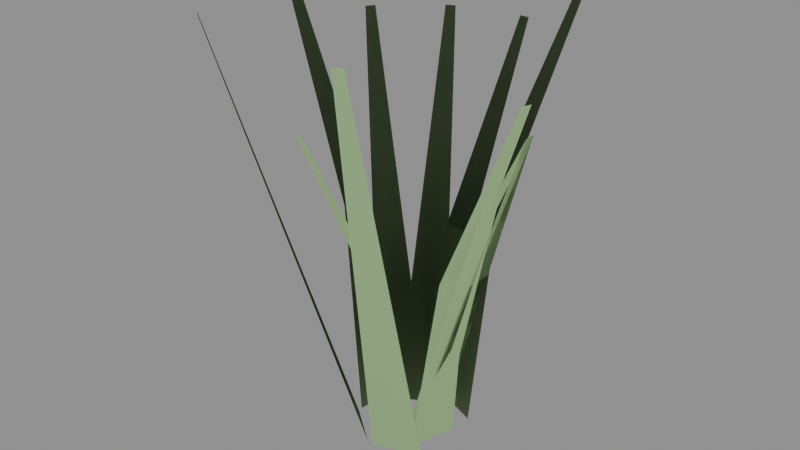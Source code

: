 # Source: prop_flower_wild_a.blend  (saved by Blender 5.2.44; exported with 4.5.12 LTS)
import bpy
from mathutils import Matrix  # noqa: F401  (used for matrix-valued properties, if any)

bpy.ops.wm.read_factory_settings(use_empty=True)
scene = bpy.context.scene
scene.name = 'Scene'

# ---- materials (node trees are filled in below, after node groups)
mat_m_foliagewildflowers = bpy.data.materials.new('M_FoliageWildflowers')

# ---- material node trees
mat_m_foliagewildflowers.use_nodes = True; mat_m_foliagewildflowers.node_tree.nodes.clear()
_N = mat_m_foliagewildflowers.node_tree.nodes; _L = mat_m_foliagewildflowers.node_tree.links
n0 = _N.new('ShaderNodeBsdfPrincipled'); n0.name = 'Principled BSDF'; n0.location = (-200, 100)
n0.inputs[0].default_value = (0.35, 0.55, 0.25, 1.0)
n0.inputs[2].default_value = 0.85
n0.inputs[10].default_value = 0.005
n1 = _N.new('ShaderNodeOutputMaterial'); n1.name = 'Material Output'; n1.location = (200, 100)
_L.new(n0.outputs[0], n1.inputs[0])
n1.is_active_output = True

# ---- meshes
me_sm_wilda_lod0 = bpy.data.meshes.new('SM_WildA_LOD0')
me_sm_wilda_lod0.from_pydata([(0.04, -0.055, 0.0), (0.04, 0.055, 0.0), (0.09625, -0.033, 0.375), (0.09625, 0.033, 0.375), (0.265, -0.011, 0.75), (0.265, 0.011, 0.75), (0.06037, 0.07075, 0.0), (-0.04934, 0.07884, 0.0), (0.04311, 0.1359, 0.425), (-0.02271, 0.1408, 0.425), (0.03524, 0.3283, 0.85), (0.0133, 0.3299, 0.85), (-0.1007, 0.07054, 0.0), (-0.1169, -0.03827, 0.0), (-0.1744, 0.05923, 0.475), (-0.1841, -0.00606, 0.475), (-0.3891, 0.06881, 0.95), (-0.3923, 0.04705, 0.95), (-0.06243, -0.02698, 0.0), (0.0449, -0.05107, 0.0), (-0.05328, -0.08669, 0.375), (0.01112, -0.1011, 0.375), (-0.06877, -0.2562, 0.75), (-0.0473, -0.261, 0.75), (0.05581, -0.0744, 0.0), (0.08773, 0.03087, 0.0), (0.1232, -0.07184, 0.425), (0.1424, -0.00868, 0.425), (0.3126, -0.1063, 0.85), (0.319, -0.08523, 0.85), (0.09089, 0.08285, 0.0), (-0.01175, 0.1224, 0.0), (0.09599, 0.1572, 0.475), (0.03441, 0.181, 0.475), (0.1524, 0.3646, 0.95), (0.1318, 0.3725, 0.95)], [], [(0, 1, 3, 2), (2, 3, 5, 4), (6, 7, 9, 8), (8, 9, 11, 10), (12, 13, 15, 14), (14, 15, 17, 16), (18, 19, 21, 20), (20, 21, 23, 22), (24, 25, 27, 26), (26, 27, 29, 28), (30, 31, 33, 32), (32, 33, 35, 34)])
_uv = me_sm_wilda_lod0.uv_layers.new(name='UVMap')
_uv.uv.foreach_set('vector', [0.0, 0.0, 1.0, 0.0, 1.0, 0.5, 0.0, 0.5, 0.0, 0.5, 1.0, 0.5, 1.0, 1.0, 0.0, 1.0, 0.0, 0.0, 1.0, 0.0, 1.0, 0.5, 0.0, 0.5, 0.0, 0.5, 1.0, 0.5, 1.0, 1.0, 0.0, 1.0, 0.0, 0.0, 1.0, 0.0, 1.0, 0.5, 0.0, 0.5, 0.0, 0.5, 1.0, 0.5, 1.0, 1.0, 0.0, 1.0, 0.0, 0.0, 1.0, 0.0, 1.0, 0.5, 0.0, 0.5, 0.0, 0.5, 1.0, 0.5, 1.0, 1.0, 0.0, 1.0, 0.0, 0.0, 1.0, 0.0, 1.0, 0.5, 0.0, 0.5, 0.0, 0.5, 1.0, 0.5, 1.0, 1.0, 0.0, 1.0, 0.0, 0.0, 1.0, 0.0, 1.0, 0.5, 0.0, 0.5, 0.0, 0.5, 1.0, 0.5, 1.0, 1.0, 0.0, 1.0])
_ca = me_sm_wilda_lod0.color_attributes.new('Color', 'FLOAT_COLOR', 'POINT')
_ca.data.foreach_set('color', [0.14, 0.28, 0.11, 1.0, 0.14, 0.28, 0.11, 1.0, 0.2912, 0.527, 0.2258, 1.0, 0.2912, 0.527, 0.2258, 1.0, 0.3491, 0.6007, 0.2416, 1.0, 0.3491, 0.6007, 0.2416, 1.0, 0.14, 0.28, 0.11, 1.0, 0.14, 0.28, 0.11, 1.0, 0.2989, 0.5368, 0.2279, 1.0, 0.2989, 0.5368, 0.2279, 1.0, 0.3646, 0.6204, 0.2458, 1.0, 0.3646, 0.6204, 0.2458, 1.0, 0.14, 0.28, 0.11, 1.0, 0.14, 0.28, 0.11, 1.0, 0.3067, 0.5467, 0.23, 1.0, 0.3067, 0.5467, 0.23, 1.0, 0.38, 0.64, 0.25, 1.0, 0.38, 0.64, 0.25, 1.0, 0.14, 0.28, 0.11, 1.0, 0.14, 0.28, 0.11, 1.0, 0.2912, 0.527, 0.2258, 1.0, 0.2912, 0.527, 0.2258, 1.0, 0.3491, 0.6007, 0.2416, 1.0, 0.3491, 0.6007, 0.2416, 1.0, 0.14, 0.28, 0.11, 1.0, 0.14, 0.28, 0.11, 1.0, 0.2989, 0.5368, 0.2279, 1.0, 0.2989, 0.5368, 0.2279, 1.0, 0.3646, 0.6204, 0.2458, 1.0, 0.3646, 0.6204, 0.2458, 1.0, 0.14, 0.28, 0.11, 1.0, 0.14, 0.28, 0.11, 1.0, 0.3067, 0.5467, 0.23, 1.0, 0.3067, 0.5467, 0.23, 1.0, 0.38, 0.64, 0.25, 1.0, 0.38, 0.64, 0.25, 1.0])
me_sm_wilda_lod0.materials.append(mat_m_foliagewildflowers)
me_sm_wilda_lod0.update()
me_sm_wilda_lod0.normals_split_custom_set([tuple(v) for v in zip(*[iter([0.01009, -0.01387, 0.9999, 0.01009, 0.01383, 0.9999, 0.02448, 0.008425, 0.9997, 0.02448, -0.008383, 0.9997, 0.02432, -0.008418, 0.9997, 0.02432, 0.00838, 0.9997, 0.06873, 0.002862, 0.9976, 0.06873, -0.002823, 0.9976, 0.01526, 0.01794, 0.9997, -0.01243, 0.01998, 0.9997, -0.005841, 0.03593, 0.9993, 0.01101, 0.03469, 0.9993, 0.01099, 0.03468, 0.9993, -0.005747, 0.03591, 0.9993, 0.003493, 0.08634, 0.9963, 0.009172, 0.08592, 0.9963, -0.02571, 0.01796, 0.9995, -0.02981, -0.009685, 0.9995, -0.04735, -0.001519, 0.9989, -0.04488, 0.01516, 0.9989, -0.04472, 0.01514, 0.9989, -0.0472, -0.001608, 0.9989, -0.1037, 0.0125, 0.9945, -0.1028, 0.01823, 0.9945, -0.01575, -0.006811, 0.9999, 0.01128, -0.01288, 0.9999, 0.002859, -0.02573, 0.9997, -0.01354, -0.02205, 0.9997, -0.01354, -0.02189, 0.9997, 0.00285, -0.02557, 0.9997, -0.01226, -0.06768, 0.9976, -0.01781, -0.06644, 0.9976, 0.01416, -0.01882, 0.9997, 0.02221, 0.00775, 0.9997, 0.03634, -0.00217, 0.9993, 0.03144, -0.01834, 0.9993, 0.03143, -0.01832, 0.9993, 0.0363, -0.002258, 0.9993, 0.08348, -0.02232, 0.9963, 0.08182, -0.02777, 0.9963, 0.02315, 0.02115, 0.9995, -0.002922, 0.03121, 0.9995, 0.008887, 0.04653, 0.9989, 0.02462, 0.04047, 0.9989, 0.02456, 0.04032, 0.9989, 0.008769, 0.04641, 0.9989, 0.0349, 0.09843, 0.9945, 0.04031, 0.09635, 0.9945])] * 3)])
me_sm_wilda_lod1 = bpy.data.meshes.new('SM_WildA_LOD1')
me_sm_wilda_lod1.from_pydata([(0.04, -0.055, 0.0), (0.04, 0.055, 0.0), (0.265, -0.011, 0.75), (0.265, 0.011, 0.75), (0.0169, 0.09146, 0.0), (-0.08215, 0.04361, 0.0), (-0.1336, 0.3019, 0.85), (-0.1534, 0.2924, 0.85), (-0.1115, -0.05198, 0.0), (-0.02529, -0.1204, 0.0), (-0.2542, -0.3026, 0.95), (-0.2369, -0.3163, 0.95), (0.02698, -0.06243, 0.0), (0.05107, 0.0449, 0.0), (0.2562, -0.06877, 0.75), (0.261, -0.0473, 0.75)], [], [(0, 1, 3, 2), (4, 5, 7, 6), (8, 9, 11, 10), (12, 13, 15, 14)])
_uv = me_sm_wilda_lod1.uv_layers.new(name='UVMap')
_uv.uv.foreach_set('vector', [0.0, 0.0, 1.0, 0.0, 1.0, 1.0, 0.0, 1.0, 0.0, 0.0, 1.0, 0.0, 1.0, 1.0, 0.0, 1.0, 0.0, 0.0, 1.0, 0.0, 1.0, 1.0, 0.0, 1.0, 0.0, 0.0, 1.0, 0.0, 1.0, 1.0, 0.0, 1.0])
_ca = me_sm_wilda_lod1.color_attributes.new('Color', 'FLOAT_COLOR', 'POINT')
_ca.data.foreach_set('color', [0.14, 0.28, 0.11, 1.0, 0.14, 0.28, 0.11, 1.0, 0.3491, 0.6007, 0.2416, 1.0, 0.3491, 0.6007, 0.2416, 1.0, 0.14, 0.28, 0.11, 1.0, 0.14, 0.28, 0.11, 1.0, 0.3646, 0.6204, 0.2458, 1.0, 0.3646, 0.6204, 0.2458, 1.0, 0.14, 0.28, 0.11, 1.0, 0.14, 0.28, 0.11, 1.0, 0.38, 0.64, 0.25, 1.0, 0.38, 0.64, 0.25, 1.0, 0.14, 0.28, 0.11, 1.0, 0.14, 0.28, 0.11, 1.0, 0.3491, 0.6007, 0.2416, 1.0, 0.3491, 0.6007, 0.2416, 1.0])
me_sm_wilda_lod1.materials.append(mat_m_foliagewildflowers)
me_sm_wilda_lod1.update()
me_sm_wilda_lod1.normals_split_custom_set([tuple(v) for v in zip(*[iter([0.01013, -0.01392, 0.9999, 0.01013, 0.01388, 0.9999, 0.06878, 0.002785, 0.9976, 0.06878, -0.002882, 0.9976, 0.004242, 0.0232, 0.9997, -0.02077, 0.01111, 0.9997, -0.04018, 0.07655, 0.9963, -0.03502, 0.07905, 0.9963, -0.02834, -0.0132, 0.9995, -0.006442, -0.03058, 0.9995, -0.06262, -0.08365, 0.9945, -0.0672, -0.08001, 0.9945, 0.006831, -0.0158, 0.9999, 0.01292, 0.01132, 0.9999, 0.06772, -0.01235, 0.9976, 0.06648, -0.01787, 0.9976])] * 3)])
me_sm_wilda_lod2 = bpy.data.meshes.new('SM_WildA_LOD2')
me_sm_wilda_lod2.from_pydata([(0.04, -0.055, 0.0), (0.04, 0.055, 0.0), (0.265, -0.011, 0.75), (0.265, 0.011, 0.75), (-0.03109, 0.08765, 0.0), (-0.09295, -0.003306, 0.0), (-0.2667, 0.1947, 0.85), (-0.2791, 0.1765, 0.85), (-0.01072, -0.1225, 0.0), (0.09158, -0.08208, 0.0), (0.135, -0.3714, 0.95), (0.1554, -0.3633, 0.95)], [], [(0, 1, 3, 2), (4, 5, 7, 6), (8, 9, 11, 10)])
_uv = me_sm_wilda_lod2.uv_layers.new(name='UVMap')
_uv.uv.foreach_set('vector', [0.0, 0.0, 1.0, 0.0, 1.0, 1.0, 0.0, 1.0, 0.0, 0.0, 1.0, 0.0, 1.0, 1.0, 0.0, 1.0, 0.0, 0.0, 1.0, 0.0, 1.0, 1.0, 0.0, 1.0])
_ca = me_sm_wilda_lod2.color_attributes.new('Color', 'FLOAT_COLOR', 'POINT')
_ca.data.foreach_set('color', [0.14, 0.28, 0.11, 1.0, 0.14, 0.28, 0.11, 1.0, 0.3491, 0.6007, 0.2416, 1.0, 0.3491, 0.6007, 0.2416, 1.0, 0.14, 0.28, 0.11, 1.0, 0.14, 0.28, 0.11, 1.0, 0.3646, 0.6204, 0.2458, 1.0, 0.3646, 0.6204, 0.2458, 1.0, 0.14, 0.28, 0.11, 1.0, 0.14, 0.28, 0.11, 1.0, 0.38, 0.64, 0.25, 1.0, 0.38, 0.64, 0.25, 1.0])
me_sm_wilda_lod2.materials.append(mat_m_foliagewildflowers)
me_sm_wilda_lod2.update()
me_sm_wilda_lod2.normals_split_custom_set([tuple(v) for v in zip(*[iter([0.01013, -0.01392, 0.9999, 0.01013, 0.01388, 0.9999, 0.06878, 0.002785, 0.9976, 0.06878, -0.002882, 0.9976, -0.007924, 0.02221, 0.9997, -0.02355, -0.0007628, 0.9997, -0.07308, 0.0462, 0.9963, -0.06985, 0.05095, 0.9963, -0.00274, -0.03114, 0.9995, 0.02326, -0.02087, 0.9995, 0.04113, -0.09606, 0.9945, 0.03569, -0.09821, 0.9945])] * 3)])

# ---- objects
ob_root_prop_flower_wild_a = bpy.data.objects.new('ROOT_prop_flower_wild_a', None)
ob_sm_wilda_lod0 = bpy.data.objects.new('SM_WildA_LOD0', me_sm_wilda_lod0)
ob_sm_wilda_lod1 = bpy.data.objects.new('SM_WildA_LOD1', me_sm_wilda_lod1)
ob_sm_wilda_lod2 = bpy.data.objects.new('SM_WildA_LOD2', me_sm_wilda_lod2)

# ---- transforms, parenting, visibility, modifiers, constraints
ob_root_prop_flower_wild_a.location = (0.0, 0.0, 0.0)
ob_sm_wilda_lod0.parent = ob_root_prop_flower_wild_a
ob_sm_wilda_lod0.location = (0.0, 0.0, 0.0)
ob_sm_wilda_lod1.parent = ob_root_prop_flower_wild_a
ob_sm_wilda_lod1.location = (0.0, 0.0, 0.0)
ob_sm_wilda_lod2.parent = ob_root_prop_flower_wild_a
ob_sm_wilda_lod2.location = (0.0, 0.0, 0.0)

# ---- collection membership
scene.collection.objects.link(ob_root_prop_flower_wild_a)
scene.collection.objects.link(ob_sm_wilda_lod0)
scene.collection.objects.link(ob_sm_wilda_lod1)
scene.collection.objects.link(ob_sm_wilda_lod2)

# ---- scene / render settings (as saved in the file)
scene.frame_start = 1; scene.frame_end = 250; scene.frame_set(1)
scene.render.engine = 'BLENDER_EEVEE_NEXT'
scene.render.bake_bias = 0.0
scene.render.bake_samples = 0
scene.render.compositor_device = 'GPU'
scene.eevee.use_volume_custom_range = False
scene.eevee.fast_gi_thickness_near = 0.1
scene.eevee.fast_gi_thickness_far = 0.0
scene.eevee.ray_tracing_options.screen_trace_thickness = 0.1
bpy.context.view_layer.update()

# ---- added for rendering (the .blend has no active camera and no usable light): camera, sun + grey world if the file has none
cam_auto = bpy.data.cameras.new('AutoCamera')
cam_auto.lens = 50.0
cam_auto.sensor_width = 36.0
cam_auto.clip_end = 1000.0
ob_auto_camera = bpy.data.objects.new('AutoCamera', cam_auto)
scene.collection.objects.link(ob_auto_camera)
ob_auto_camera.location = (1.25927, -1.55457, 1.51175)
ob_auto_camera.rotation_euler = (1.09748, -7.21219e-08, 0.694738)
scene.camera = ob_auto_camera
light_auto_sun = bpy.data.lights.new('AutoSun', 'SUN')
light_auto_sun.energy = 3.0
light_auto_sun.angle = 0.0523599
ob_auto_sun = bpy.data.objects.new('AutoSun', light_auto_sun)
scene.collection.objects.link(ob_auto_sun)
ob_auto_sun.rotation_euler = (0.872665, 0.174533, 0.523599)
if scene.world is None:
    world_auto = bpy.data.worlds.new('AutoWorld')
    world_auto.color = (0.3, 0.3, 0.3)
    scene.world = world_auto
bpy.context.view_layer.update()
